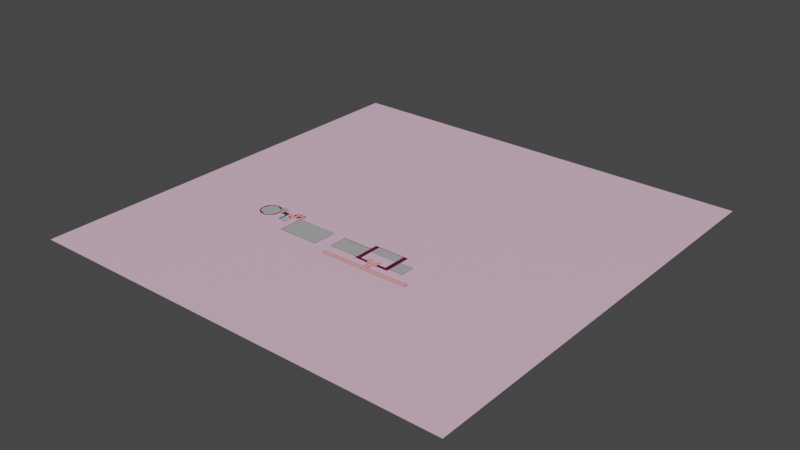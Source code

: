# Source: njc-b1.blend  (saved by Blender 4.2.66; exported with 4.5.12 LTS)
import bpy
from mathutils import Matrix  # noqa: F401  (used for matrix-valued properties, if any)

bpy.ops.wm.read_factory_settings(use_empty=True)
scene = bpy.context.scene
scene.name = 'Scene'

# ---- collections
col_collection = bpy.data.collections.new('Collection'); scene.collection.children.link(col_collection)
col_skp_imported_data = bpy.data.collections.new('SKP Imported Data'); scene.collection.children.link(col_skp_imported_data)
col_skp_scenes__as_cameras = bpy.data.collections.new('SKP Scenes (as Cameras)'); col_skp_imported_data.children.link(col_skp_scenes__as_cameras)
col_skp_components = bpy.data.collections.new('SKP Components'); col_skp_imported_data.children.link(col_skp_components)
col_skp_components.hide_viewport = True
col_skp_mesh_objects = bpy.data.collections.new('SKP Mesh Objects'); col_skp_imported_data.children.link(col_skp_mesh_objects)

# ---- materials (node trees are filled in below, after node groups)
mat_grey = bpy.data.materials.new('Grey')
mat_grey.diffuse_color = (0.8277, 0.5356, 0.687, 1.0)
mat_base = bpy.data.materials.new('Base')
mat_base.diffuse_color = (0.1166, 0.0, 0.03561, 1.0)
mat_mtoilet = bpy.data.materials.new('Mtoilet')
mat_mtoilet.diffuse_color = (0.2047, 0.7083, 1.0, 1.0)
mat_foot = bpy.data.materials.new('Foot')
mat_foot.diffuse_color = (1.0, 0.3736, 0.3736, 1.0)
mat_lift = bpy.data.materials.new('Lift')
mat_lift.diffuse_color = (0.82, 1.0, 0.0, 1.0)
mat_marker = bpy.data.materials.new('Marker')
mat_marker.diffuse_color = (0.08022, 0.009696, 0.01431, 1.0)
mat_staircase = bpy.data.materials.new('Staircase')
mat_staircase.diffuse_color = (0.0, 1.0, 0.8513, 1.0)
mat_none = bpy.data.materials.new('None')
mat_none.diffuse_color = (0.4259, 0.4259, 0.4259, 1.0)

# ---- material node trees
mat_grey.use_nodes = True; mat_grey.node_tree.nodes.clear()
_N = mat_grey.node_tree.nodes; _L = mat_grey.node_tree.links
n0 = _N.new('ShaderNodeOutputMaterial'); n0.name = 'Material Output'; n0.location = (0, 0)
n1 = _N.new('ShaderNodeBsdfPrincipled'); n1.name = 'Principled BSDF'; n1.location = (-300, 0)
n1.inputs[0].default_value = (0.8277, 0.5356, 0.687, 1.0)
_L.new(n1.outputs[0], n0.inputs[0])
n0.is_active_output = True
mat_base.use_nodes = True; mat_base.node_tree.nodes.clear()
_N = mat_base.node_tree.nodes; _L = mat_base.node_tree.links
n0 = _N.new('ShaderNodeOutputMaterial'); n0.name = 'Material Output'; n0.location = (0, 0)
n1 = _N.new('ShaderNodeBsdfPrincipled'); n1.name = 'Principled BSDF'; n1.location = (-300, 0)
n1.inputs[0].default_value = (0.1166, 0.0, 0.03561, 1.0)
_L.new(n1.outputs[0], n0.inputs[0])
n0.is_active_output = True
mat_mtoilet.use_nodes = True; mat_mtoilet.node_tree.nodes.clear()
_N = mat_mtoilet.node_tree.nodes; _L = mat_mtoilet.node_tree.links
n0 = _N.new('ShaderNodeOutputMaterial'); n0.name = 'Material Output'; n0.location = (0, 0)
n1 = _N.new('ShaderNodeBsdfPrincipled'); n1.name = 'Principled BSDF'; n1.location = (-300, 0)
n1.inputs[0].default_value = (0.2047, 0.7083, 1.0, 1.0)
_L.new(n1.outputs[0], n0.inputs[0])
n0.is_active_output = True
mat_foot.use_nodes = True; mat_foot.node_tree.nodes.clear()
_N = mat_foot.node_tree.nodes; _L = mat_foot.node_tree.links
n0 = _N.new('ShaderNodeOutputMaterial'); n0.name = 'Material Output'; n0.location = (0, 0)
n1 = _N.new('ShaderNodeBsdfPrincipled'); n1.name = 'Principled BSDF'; n1.location = (-300, 0)
n1.inputs[0].default_value = (1.0, 0.3736, 0.3736, 1.0)
_L.new(n1.outputs[0], n0.inputs[0])
n0.is_active_output = True
mat_lift.use_nodes = True; mat_lift.node_tree.nodes.clear()
_N = mat_lift.node_tree.nodes; _L = mat_lift.node_tree.links
n0 = _N.new('ShaderNodeOutputMaterial'); n0.name = 'Material Output'; n0.location = (0, 0)
n1 = _N.new('ShaderNodeBsdfPrincipled'); n1.name = 'Principled BSDF'; n1.location = (-300, 0)
n1.inputs[0].default_value = (0.82, 1.0, 0.0, 1.0)
_L.new(n1.outputs[0], n0.inputs[0])
n0.is_active_output = True
mat_marker.use_nodes = True; mat_marker.node_tree.nodes.clear()
_N = mat_marker.node_tree.nodes; _L = mat_marker.node_tree.links
n0 = _N.new('ShaderNodeOutputMaterial'); n0.name = 'Material Output'; n0.location = (0, 0)
n1 = _N.new('ShaderNodeBsdfPrincipled'); n1.name = 'Principled BSDF'; n1.location = (-300, 0)
n1.inputs[0].default_value = (0.08022, 0.009696, 0.01431, 1.0)
_L.new(n1.outputs[0], n0.inputs[0])
n0.is_active_output = True
mat_staircase.use_nodes = True; mat_staircase.node_tree.nodes.clear()
_N = mat_staircase.node_tree.nodes; _L = mat_staircase.node_tree.links
n0 = _N.new('ShaderNodeOutputMaterial'); n0.name = 'Material Output'; n0.location = (0, 0)
n1 = _N.new('ShaderNodeBsdfPrincipled'); n1.name = 'Principled BSDF'; n1.location = (-300, 0)
n1.inputs[0].default_value = (0.0, 1.0, 0.8513, 1.0)
_L.new(n1.outputs[0], n0.inputs[0])
n0.is_active_output = True
mat_none.use_nodes = True; mat_none.node_tree.nodes.clear()
_N = mat_none.node_tree.nodes; _L = mat_none.node_tree.links
n0 = _N.new('ShaderNodeOutputMaterial'); n0.name = 'Material Output'; n0.location = (0, 0)
n1 = _N.new('ShaderNodeBsdfPrincipled'); n1.name = 'Principled BSDF'; n1.location = (-300, 0)
n1.inputs[0].default_value = (0.4259, 0.4259, 0.4259, 1.0)
_L.new(n1.outputs[0], n0.inputs[0])
n0.is_active_output = True

# ---- world
world_world = bpy.data.worlds.new('World'); scene.world = world_world
world_world.use_nodes = True; world_world.node_tree.nodes.clear()
_N = world_world.node_tree.nodes; _L = world_world.node_tree.links
n0 = _N.new('ShaderNodeOutputWorld'); n0.name = 'World Output'; n0.location = (300, 300)
n1 = _N.new('ShaderNodeBackground'); n1.name = 'Background'; n1.location = (10, 300)
n1.inputs[0].default_value = (0.05088, 0.05088, 0.05088, 1.0)
_L.new(n1.outputs[0], n0.inputs[0])
n0.is_active_output = True
world_world.color = (0.05088, 0.05088, 0.05088)
world_world.use_sun_shadow = False
world_world.sun_shadow_jitter_overblur = 0.0

# ---- meshes
me_loose_entity = bpy.data.meshes.new('_(Loose Entity)')
me_loose_entity.from_pydata([(16.77, 10.34, 7.69e-20), (16.69, 10.55, 7.69e-20), (16.69, 10.34, 7.69e-20), (17.07, 10.34, 7.69e-20), (16.97, 10.45, 7.69e-20), (16.97, 10.34, 7.69e-20), (17.81, 10.31, 7.69e-20), (17.29, 10.55, 7.69e-20), (17.29, 10.31, 7.69e-20), (16.47, 10.31, 7.69e-20), (15.94, 10.99, 7.69e-20), (15.94, 10.31, 7.69e-20), (15.94, 11.19, 7.69e-20), (16.47, 10.55, 7.69e-20), (17.81, 11.19, 7.69e-20), (16.77, 10.45, 7.69e-20), (17.07, 10.55, 7.69e-20), (16.4, 10.11, 7.69e-20), (15.61, 10.25, 7.69e-20), (15.61, 10.11, 7.69e-20), (15.65, 10.28, 7.69e-20), (15.65, 11.48, 7.69e-20), (15.65, 11.53, 7.69e-20), (15.65, 11.99, 7.69e-20), (15.94, 11.2, 7.69e-20), (13.69, 9.622, 7.69e-20), (13.72, 9.599, 7.69e-20), (16.71, 9.622, 7.69e-20), (13.72, 9.322, 7.69e-20), (16.37, 9.599, 7.69e-20), (16.74, 9.599, 7.69e-20), (16.71, 10.08, 7.69e-20), (16.72, 10.11, 7.69e-20), (16.74, 10.11, 7.69e-20), (16.4, 10.08, 7.69e-20), (16.5, 10.14, 7.69e-20), (16.52, 10.14, 7.69e-20), (16.54, 10.13, 7.69e-20), (16.56, 10.13, 7.69e-20), (16.58, 10.13, 7.69e-20), (16.6, 10.12, 7.69e-20), (16.62, 10.12, 7.69e-20), (16.64, 10.12, 7.69e-20), (16.66, 10.12, 7.69e-20), (16.68, 10.11, 7.69e-20), (16.7, 10.11, 7.69e-20), (16.67, 10.33, 7.69e-20), (16.67, 10.54, 7.69e-20), (16.78, 10.33, 7.69e-20), (16.78, 10.44, 7.69e-20), (16.96, 10.44, 7.69e-20), (16.5, 10.54, 7.69e-20), (13.52, 11.53, 7.69e-20), (13.55, 11.48, 7.69e-20), (13.55, 10.28, 7.69e-20), (13.52, 10.25, 7.69e-20), (13.69, 9.299, 7.69e-20), (20.07, 9.299, 7.69e-20), (16.37, 9.322, 7.69e-20), (20.03, 9.322, 2.107e-16), (20.03, 9.599, 7.69e-20), (17.01, 9.599, 1.054e-16), (17.05, 9.622, 7.69e-20), (17.01, 10.11, 7.69e-20), (17.03, 10.11, 7.69e-20), (20.07, 9.622, 7.69e-20), (17.05, 10.08, 7.69e-20), (17.05, 10.11, 7.69e-20), (17.05, 9.692, 7.69e-20), (18.12, 10.08, 7.69e-20), (17.07, 10.11, 7.69e-20), (17.09, 10.12, 7.69e-20), (17.11, 10.12, 7.69e-20), (17.13, 10.12, 7.69e-20), (17.15, 10.12, 7.69e-20), (17.17, 10.13, 7.69e-20), (17.19, 10.13, 7.69e-20), (17.21, 10.13, 7.69e-20), (17.23, 10.14, 7.69e-20), (17.26, 10.14, 7.69e-20), (17.26, 10.54, 7.69e-20), (17.82, 11.2, 7.69e-20), (17.82, 11.95, 7.69e-20), (19.08, 10.27, 7.69e-20), (18.13, 10.29, 7.69e-20), (18.12, 10.27, 7.69e-20), (19.05, 10.29, 7.69e-20), (19.05, 11.32, 7.69e-20), (18.13, 11.32, 7.69e-20), (18.13, 11.32, 7.69e-20), (19.08, 11.32, 7.69e-20), (15.94, 11.95, 7.69e-20), (17.39, 11.99, 7.69e-20), (18.13, 11.99, 7.69e-20), (18.12, 10.12, 7.69e-20), (16.96, 10.33, 7.69e-20), (17.09, 10.33, 7.69e-20), (17.09, 10.54, 7.69e-20), (8.671, 11.28, 7.69e-20), (8.695, 11.3, 7.69e-20), (8.671, 11.5, 7.69e-20), (8.899, 11.28, 7.69e-20), (8.877, 11.3, 7.69e-20), (8.877, 11.48, 7.69e-20), (6.658, 11.11, 7.69e-20), (6.625, 11.49, 7.69e-20), (6.617, 11.3, 7.69e-20), (6.681, 11.67, 7.69e-20), (6.677, 11.31, 7.69e-20), (6.908, 11.86, 7.69e-20), (6.782, 11.83, 7.69e-20), (6.922, 11.95, 7.69e-20), (7.287, 12.02, 7.69e-20), (7.089, 12.04, 7.69e-20), (7.273, 12.08, 7.69e-20), (7.462, 12.07, 7.69e-20), (7.509, 12.04, 7.69e-20), (7.855, 11.78, 7.69e-20), (7.467, 12.07, 7.69e-20), (7.549, 12.03, 7.69e-20), (7.589, 12.01, 7.69e-20), (7.627, 12.0, 7.69e-20), (7.665, 11.98, 7.69e-20), (7.701, 11.96, 7.69e-20), (7.736, 11.93, 7.69e-20), (7.77, 11.91, 7.69e-20), (7.802, 11.88, 7.69e-20), (7.832, 11.85, 7.69e-20), (7.86, 11.82, 7.69e-20), (7.885, 11.73, 7.69e-20), (8.0, 11.41, 7.69e-20), (7.974, 11.51, 7.69e-20), (8.055, 11.44, 7.69e-20), (8.218, 11.51, 7.69e-20), (8.05, 11.24, 7.69e-20), (8.558, 11.44, 7.69e-20), (8.218, 11.73, 7.69e-20), (8.218, 11.76, 7.69e-20), (8.26, 11.75, 7.69e-20), (8.218, 12.04, 7.69e-20), (8.671, 11.73, 7.69e-20), (9.023, 11.75, 7.69e-20), (8.671, 10.86, 7.69e-20), (9.216, 11.73, 7.69e-20), (9.035, 11.86, 7.69e-20), (9.023, 12.07, 7.69e-20), (9.216, 11.86, 7.69e-20), (9.359, 11.86, 7.69e-20), (9.513, 11.73, 7.69e-20), (9.608, 11.86, 7.69e-20), (9.513, 11.57, 7.69e-20), (9.608, 11.73, 7.69e-20), (9.707, 9.862, 7.69e-20), (9.749, 9.895, 7.69e-20), (9.707, 11.55, 7.69e-20), (12.64, 9.862, 7.69e-20), (9.734, 11.57, 7.69e-20), (9.734, 12.01, 7.69e-20), (12.61, 9.895, 7.69e-20), (12.61, 11.6, 7.69e-20), (9.786, 11.61, 7.69e-20), (9.749, 11.6, 7.69e-20), (12.64, 11.61, 7.69e-20), (12.64, 11.58, 7.69e-20), (9.035, 12.01, 7.69e-20), (9.786, 12.07, 7.69e-20), (9.786, 12.04, 7.69e-20), (8.558, 10.82, 7.69e-20), (9.213, 10.82, 7.69e-20), (8.89, 10.86, 7.69e-20), (8.901, 10.87, 7.69e-20), (8.89, 10.96, 7.69e-20), (9.191, 10.87, 7.69e-20), (9.191, 11.57, 7.69e-20), (9.213, 11.55, 7.69e-20), (9.359, 11.57, 7.69e-20), (8.901, 10.95, 7.69e-20), (9.038, 10.96, 7.69e-20), (9.051, 10.95, 7.69e-20), (9.038, 11.34, 7.69e-20), (8.695, 11.48, 7.69e-20), (9.051, 11.5, 7.69e-20), (8.899, 11.34, 7.69e-20), (6.745, 10.95, 7.69e-20), (6.844, 10.93, 7.69e-20), (6.873, 10.81, 7.69e-20), (7.401, 10.71, 7.69e-20), (7.033, 10.71, 7.69e-20), (7.213, 10.65, 7.69e-20), (7.401, 10.64, 7.69e-20), (7.773, 10.86, 7.69e-20), (7.586, 10.68, 7.69e-20), (7.753, 10.77, 7.69e-20), (7.892, 10.9, 7.69e-20), (7.993, 11.06, 7.69e-20), (8.058, 11.43, 7.69e-20), (8.26, 12.07, 7.69e-20), (7.887, 11.79, 7.69e-20), (7.911, 11.76, 7.69e-20), (17.17, 10.32, 7.69e-20), (17.18, 10.32, 2.004e-32), (17.18, 10.32, 2.004e-32), (17.17, 10.32, 7.69e-20), (16.87, 10.31, 7.69e-20), (16.87, 9.412, 7.69e-20), (16.87, 9.406, 7.69e-20), (16.87, 10.31, 7.69e-20), (16.88, 10.31, 2.004e-32), (16.88, 9.412, 0.0), (16.88, 10.31, 2.004e-32), (16.71, 9.552, 7.69e-20), (16.71, 9.546, 7.69e-20), (16.72, 9.552, 2.004e-32), (16.72, 9.546, 2.004e-32), (16.88, 9.406, 0.0), (17.03, 9.545, 7.69e-20), (17.03, 9.545, 2.004e-32), (17.03, 9.551, 2.004e-32), (17.03, 9.551, 7.69e-20), (16.57, 10.32, 7.69e-20), (16.58, 10.32, 4.007e-32), (16.58, 10.33, 4.007e-32), (16.57, 10.33, 7.69e-20), (9.535, 11.64, 7.69e-20), (9.541, 11.64, 7.69e-20), (9.541, 11.65, 7.69e-20), (9.284, 11.94, 7.69e-20), (9.284, 11.93, 7.69e-20), (9.29, 11.94, 7.69e-20), (9.535, 11.65, 7.69e-20), (9.031, 11.51, 7.69e-20), (9.037, 11.51, 7.69e-20), (9.037, 11.52, 7.69e-20), (9.031, 11.52, 7.69e-20), (9.29, 11.93, 7.69e-20), (0.0, 0.0, 7.69e-20), (0.0, 30.0, 7.69e-20), (30.0, 0.0, 7.69e-20), (30.0, 30.0, 7.69e-20)], [], [(0, 1, 2), (3, 4, 5), (6, 7, 8), (9, 10, 11), (10, 9, 12), (12, 9, 13), (12, 13, 14), (14, 13, 1), (14, 1, 15), (0, 15, 1), (14, 15, 16), (16, 15, 4), (16, 4, 3), (14, 16, 7), (14, 7, 6), (17, 18, 19), (18, 17, 20), (20, 17, 11), (20, 11, 21), (21, 11, 22), (22, 11, 23), (23, 11, 24), (11, 17, 9), (25, 26, 27), (26, 25, 28), (27, 26, 29), (27, 29, 30), (27, 30, 31), (31, 30, 32), (32, 30, 33), (31, 17, 34), (17, 31, 35), (17, 35, 9), (9, 35, 13), (35, 31, 36), (36, 31, 37), (37, 31, 38), (38, 31, 39), (39, 31, 40), (40, 31, 41), (41, 31, 42), (42, 31, 43), (43, 31, 44), (44, 31, 45), (45, 31, 32), (46, 2, 47), (2, 46, 48), (0, 2, 48), (0, 48, 15), (15, 48, 49), (15, 49, 4), (4, 49, 50), (4, 50, 5), (13, 51, 1), (51, 13, 35), (1, 51, 47), (1, 47, 2), (52, 53, 22), (53, 52, 54), (22, 53, 21), (55, 54, 52), (54, 55, 18), (54, 18, 20), (56, 28, 25), (28, 56, 57), (28, 57, 58), (58, 57, 59), (59, 57, 60), (61, 62, 63), (62, 61, 60), (63, 62, 64), (62, 60, 65), (65, 60, 57), (64, 66, 67), (66, 64, 62), (66, 62, 68), (67, 66, 69), (67, 69, 70), (70, 69, 71), (71, 69, 72), (72, 69, 73), (73, 69, 74), (74, 69, 75), (75, 69, 76), (76, 69, 77), (77, 69, 78), (78, 69, 79), (79, 69, 8), (79, 8, 80), (8, 69, 6), (6, 69, 14), (14, 69, 81), (81, 69, 82), (83, 84, 85), (84, 83, 86), (86, 83, 87), (87, 88, 89), (88, 87, 90), (90, 87, 83), (23, 91, 92), (91, 23, 24), (92, 91, 82), (92, 82, 93), (93, 82, 85), (85, 82, 69), (85, 69, 94), (93, 85, 89), (89, 85, 84), (93, 89, 88), (24, 12, 81), (12, 24, 11), (12, 11, 10), (81, 12, 14), (95, 5, 50), (5, 95, 96), (5, 96, 3), (3, 96, 16), (16, 96, 97), (16, 97, 7), (7, 97, 80), (7, 80, 8), (98, 99, 100), (99, 98, 101), (99, 101, 102), (102, 101, 103), (104, 105, 106), (105, 104, 107), (107, 104, 108), (107, 108, 109), (107, 109, 110), (110, 109, 111), (111, 109, 112), (111, 112, 113), (113, 112, 114), (114, 112, 115), (115, 112, 116), (116, 112, 117), (115, 116, 118), (116, 117, 119), (119, 117, 120), (120, 117, 121), (121, 117, 122), (122, 117, 123), (123, 117, 124), (124, 117, 125), (125, 117, 126), (126, 117, 127), (127, 117, 128), (128, 117, 129), (129, 117, 130), (129, 130, 131), (131, 130, 132), (131, 132, 133), (132, 130, 134), (133, 132, 135), (133, 135, 136), (136, 135, 137), (137, 135, 138), (137, 138, 139), (138, 135, 140), (138, 140, 141), (140, 135, 142), (140, 142, 98), (140, 98, 100), (141, 140, 143), (141, 143, 144), (141, 144, 145), (144, 143, 146), (147, 148, 149), (148, 147, 150), (149, 148, 151), (152, 153, 154), (153, 152, 155), (154, 153, 156), (156, 153, 157), (153, 155, 158), (158, 155, 159), (159, 160, 161), (160, 159, 162), (162, 159, 155), (162, 155, 163), (145, 164, 165), (164, 145, 144), (165, 164, 157), (165, 157, 161), (161, 157, 153), (165, 161, 160), (165, 160, 166), (167, 142, 135), (142, 167, 168), (142, 168, 169), (169, 168, 170), (169, 170, 171), (170, 168, 172), (172, 168, 173), (173, 168, 174), (173, 174, 175), (175, 174, 154), (175, 154, 150), (175, 150, 147), (150, 154, 156), (171, 176, 177), (176, 171, 170), (177, 176, 178), (177, 178, 179), (100, 180, 181), (180, 100, 99), (181, 180, 103), (181, 103, 182), (182, 103, 101), (181, 182, 179), (181, 179, 178), (183, 108, 104), (108, 183, 184), (184, 183, 185), (184, 185, 186), (186, 185, 187), (186, 187, 188), (186, 188, 189), (186, 189, 190), (190, 189, 191), (190, 191, 192), (190, 192, 193), (190, 193, 130), (130, 193, 194), (130, 194, 134), (195, 132, 134), (116, 196, 118), (196, 116, 139), (196, 139, 138), (129, 197, 128), (197, 129, 198), (198, 129, 136), (198, 136, 137), (169, 98, 142), (98, 169, 171), (98, 171, 101), (101, 171, 177), (101, 177, 182), (182, 177, 179), (75, 199, 74), (199, 75, 200), (200, 75, 76), (200, 76, 201), (95, 63, 96), (63, 95, 61), (96, 63, 64), (96, 64, 67), (96, 67, 70), (96, 70, 71), (96, 71, 72), (96, 72, 97), (97, 72, 202), (97, 202, 80), (202, 72, 73), (202, 73, 74), (202, 74, 199), (80, 202, 201), (80, 201, 76), (80, 76, 77), (80, 77, 78), (80, 78, 79), (49, 203, 50), (203, 49, 204), (204, 49, 205), (203, 204, 206), (50, 203, 207), (50, 207, 95), (208, 206, 204), (206, 208, 209), (44, 46, 43), (46, 44, 48), (48, 44, 45), (48, 45, 32), (48, 32, 33), (29, 210, 30), (210, 29, 211), (30, 210, 212), (58, 26, 28), (26, 58, 29), (29, 58, 205), (205, 58, 59), (29, 205, 211), (211, 205, 213), (213, 205, 212), (212, 205, 30), (30, 205, 33), (33, 205, 48), (48, 205, 49), (205, 59, 214), (214, 59, 208), (208, 59, 215), (208, 215, 61), (208, 61, 209), (209, 61, 207), (207, 61, 95), (215, 59, 216), (216, 59, 217), (61, 218, 60), (218, 61, 215), (60, 218, 217), (60, 217, 59), (39, 219, 38), (219, 39, 220), (220, 39, 40), (220, 40, 221), (36, 51, 35), (51, 36, 222), (51, 222, 47), (222, 36, 37), (222, 37, 38), (222, 38, 219), (47, 222, 221), (47, 221, 40), (47, 40, 41), (47, 41, 42), (47, 42, 43), (47, 43, 46), (102, 180, 99), (180, 102, 103), (150, 223, 148), (223, 150, 156), (223, 156, 224), (224, 156, 225), (225, 156, 151), (151, 156, 149), (146, 164, 144), (164, 146, 226), (164, 226, 157), (226, 146, 227), (157, 226, 228), (157, 228, 147), (147, 228, 175), (157, 147, 149), (157, 149, 156), (148, 229, 151), (229, 148, 223), (151, 229, 225), (100, 230, 140), (230, 100, 181), (230, 181, 231), (231, 181, 232), (172, 176, 170), (176, 172, 178), (178, 172, 181), (140, 233, 143), (233, 140, 230), (143, 233, 232), (143, 232, 181), (143, 181, 173), (173, 181, 172), (143, 173, 175), (143, 175, 146), (146, 175, 227), (227, 175, 234), (234, 175, 228), (141, 196, 138), (162, 166, 160), (166, 162, 165), (90, 93, 88), (65, 68, 62), (68, 65, 66), (66, 65, 69), (69, 65, 94), (94, 65, 85), (85, 65, 83), (83, 65, 90), (235, 104, 236), (104, 235, 183), (183, 235, 185), (185, 235, 187), (187, 235, 237), (236, 104, 106), (187, 237, 188), (188, 237, 189), (189, 237, 191), (191, 237, 192), (192, 237, 152), (192, 152, 193), (193, 152, 194), (194, 152, 134), (134, 152, 167), (134, 167, 195), (167, 152, 168), (168, 152, 174), (152, 237, 155), (155, 237, 56), (155, 56, 163), (163, 56, 162), (162, 56, 55), (56, 237, 57), (57, 237, 65), (236, 111, 238), (111, 236, 110), (110, 236, 107), (107, 236, 105), (105, 236, 106), (238, 111, 113), (238, 113, 114), (238, 114, 115), (238, 115, 118), (238, 118, 196), (238, 196, 145), (145, 196, 141), (238, 145, 165), (238, 165, 162), (238, 162, 52), (52, 162, 55), (238, 52, 23), (23, 52, 22), (238, 23, 92), (238, 92, 93), (238, 93, 90), (238, 90, 65), (238, 65, 237), (27, 19, 25), (19, 27, 34), (34, 27, 31), (17, 19, 34), (55, 25, 18), (25, 55, 56), (18, 25, 19), (154, 174, 152), (195, 135, 132), (135, 195, 167)])
me_loose_entity.polygons.foreach_set('material_index', [0, 0, 0, 0, 0, 0, 0, 0, 0, 0, 0, 0, 0, 0, 0, 1, 1, 1, 1, 1, 1, 1, 1, 1, 1, 1, 1, 1, 1, 1, 1, 1, 1, 1, 1, 1, 1, 1, 1, 1, 1, 1, 1, 1, 1, 1, 1, 1, 1, 1, 1, 1, 1, 1, 1, 1, 1, 1, 1, 1, 1, 1, 1, 1, 1, 1, 1, 1, 1, 1, 1, 1, 1, 1, 1, 1, 1, 1, 1, 1, 1, 1, 1, 1, 1, 1, 1, 1, 1, 1, 1, 1, 1, 1, 1, 1, 1, 1, 1, 1, 1, 1, 1, 1, 1, 1, 1, 1, 1, 1, 1, 1, 1, 1, 1, 1, 1, 1, 1, 1, 1, 1, 1, 1, 1, 1, 1, 1, 1, 1, 1, 1, 1, 1, 1, 1, 1, 1, 1, 1, 1, 1, 1, 1, 1, 1, 1, 1, 1, 1, 1, 1, 1, 1, 1, 1, 1, 1, 1, 1, 1, 1, 1, 1, 1, 1, 1, 1, 1, 1, 1, 1, 1, 1, 1, 1, 1, 1, 1, 1, 1, 1, 1, 1, 1, 1, 1, 1, 1, 1, 1, 1, 1, 1, 1, 1, 1, 1, 1, 1, 1, 1, 1, 1, 1, 1, 1, 1, 1, 1, 1, 1, 1, 1, 1, 1, 1, 1, 1, 1, 1, 1, 1, 1, 1, 1, 1, 1, 1, 1, 1, 1, 1, 1, 2, 2, 2, 2, 2, 2, 3, 3, 3, 3, 3, 3, 3, 3, 3, 3, 3, 3, 3, 3, 3, 3, 3, 3, 3, 3, 3, 3, 3, 3, 3, 3, 3, 3, 3, 3, 3, 3, 3, 3, 3, 3, 3, 3, 3, 3, 3, 3, 3, 3, 3, 3, 3, 3, 3, 3, 3, 3, 3, 3, 3, 3, 3, 3, 3, 3, 3, 3, 3, 3, 3, 3, 3, 3, 3, 3, 3, 3, 3, 3, 3, 3, 3, 3, 4, 4, 3, 3, 3, 3, 3, 3, 3, 3, 3, 3, 3, 3, 3, 3, 3, 3, 3, 3, 3, 3, 3, 3, 3, 3, 3, 3, 3, 3, 3, 3, 3, 3, 3, 3, 3, 3, 0, 0, 0, 0, 0, 0, 0, 0, 0, 0, 0, 0, 0, 0, 0, 0, 0, 0, 0, 0, 0, 0, 0, 0, 0, 0, 0, 0, 0, 0, 0, 0, 0, 0, 0, 0, 0, 0, 0, 0, 0, 0, 0, 0, 0, 0, 0, 0, 0, 0, 0, 0, 0, 0, 0, 0, 0, 0, 0, 0, 0, 0, 0, 0, 0, 0, 0, 0, 0])
me_loose_entity.materials.append(mat_grey)
me_loose_entity.materials.append(mat_base)
me_loose_entity.materials.append(mat_mtoilet)
me_loose_entity.materials.append(mat_foot)
me_loose_entity.materials.append(mat_lift)
me_loose_entity.update()
me_g_b1_m1_blackboxl2 = bpy.data.meshes.new('G-b1-m1-blackboxl2')
me_g_b1_m1_blackboxl2.from_pydata([(0.005, 0.0, 0.0), (0.0, 0.005, 0.0), (0.0, 0.0, 0.0), (0.005, 0.005, 0.0)], [], [(0, 1, 2), (1, 0, 3)])
me_g_b1_m1_blackboxl2.materials.append(mat_marker)
me_g_b1_m1_blackboxl2.update()
me_g_ud = bpy.data.meshes.new('G-UD')
me_g_ud.from_pydata([(0.005, 0.0, 0.0), (0.0, 0.005, 0.0), (0.0, 0.0, 0.0), (0.005, 0.005, 0.0)], [], [(0, 1, 2), (1, 0, 3)])
me_g_ud.materials.append(mat_staircase)
me_g_ud.update()
me_g_d = bpy.data.meshes.new('G-D')
me_g_d.from_pydata([(0.005, 0.0, -1.318e-16), (0.0, 0.005, -1.317e-16), (0.0, 0.0, -1.317e-16), (0.005, 0.005, -1.318e-16)], [], [(0, 1, 2), (1, 0, 3)])
me_g_d.materials.append(mat_staircase)
me_g_d.update()
me_g_b1_m3_rightgrandstsand = bpy.data.meshes.new('G-b1-m3-rightgrandstsand')
me_g_b1_m3_rightgrandstsand.from_pydata([(0.005, 0.0, -1.302e-16), (0.0, 0.005, -1.301e-16), (0.0, 0.0, -1.301e-16), (0.005, 0.005, -1.302e-16)], [], [(0, 1, 2), (1, 0, 3)])
me_g_b1_m3_rightgrandstsand.materials.append(mat_marker)
me_g_b1_m3_rightgrandstsand.update()
me_g_d_001 = bpy.data.meshes.new('G-D.001')
me_g_d_001.from_pydata([(0.005, 0.0, -1.251e-16), (0.0, 0.005, -1.25e-16), (0.0, 0.0, -1.25e-16), (0.005, 0.005, -1.251e-16)], [], [(0, 1, 2), (1, 0, 3)])
me_g_d_001.materials.append(mat_staircase)
me_g_d_001.update()
me_g_b1_m2_leftgrandstand = bpy.data.meshes.new('G-b1-m2-leftgrandstand')
me_g_b1_m2_leftgrandstand.from_pydata([(0.005, 0.0, -1.266e-16), (0.0, 0.005, -1.265e-16), (0.0, 0.0, -1.265e-16), (0.005, 0.005, -1.266e-16)], [], [(0, 1, 2), (1, 0, 3)])
me_g_b1_m2_leftgrandstand.materials.append(mat_marker)
me_g_b1_m2_leftgrandstand.update()
me_g_none = bpy.data.meshes.new('G-None')
me_g_none.from_pydata([(0.1668, 1.032, 0.0), (0.2308, 1.964, 0.0), (0.0, 1.411, 0.0), (0.7243, 0.811, 0.0), (0.6101, 2.125, 0.0), (1.178, 1.886, 0.0), (1.096, 0.9689, 0.0), (1.324, 1.519, 0.0), (12.38, 0.3965, 0.0), (11.45, 1.42, 0.0), (11.45, 0.3965, 0.0), (12.38, 1.42, 0.0), (11.14, 1.31, 0.0), (9.26, 2.05, 0.0), (9.26, 1.31, 0.0), (11.14, 2.05, 0.0), (8.97, 0.3808, 0.0), (6.872, 1.588, 0.0), (6.872, 0.3808, 0.0), (8.97, 1.588, 0.0), (5.938, 0.0, 0.0), (3.072, 1.701, 0.0), (3.072, 0.0, 0.0), (5.938, 1.701, 0.0), (0.8722, 2.133, 0.0), (1.541, 2.144, 0.0), (0.8319, 2.144, 0.0), (0.9118, 2.119, 0.0), (0.9504, 2.103, 0.0), (0.988, 2.084, 0.0), (1.024, 2.063, 0.0), (1.059, 2.04, 0.0), (1.093, 2.015, 0.0), (1.125, 1.987, 0.0), (1.155, 1.958, 0.0), (1.183, 1.928, 0.0), (1.21, 1.895, 0.0), (1.234, 1.861, 0.0), (1.541, 1.861, 0.0), (1.297, 1.612, 0.0), (1.541, 1.84, 0.0), (1.209, 1.84, 0.0), (1.541, 1.612, 0.0)], [], [(0, 1, 2), (1, 0, 3), (1, 3, 4), (4, 3, 5), (5, 3, 6), (5, 6, 7), (8, 9, 10), (9, 8, 11), (12, 13, 14), (13, 12, 15), (16, 17, 18), (17, 16, 19), (20, 21, 22), (21, 20, 23), (24, 25, 26), (25, 24, 27), (25, 27, 28), (25, 28, 29), (25, 29, 30), (25, 30, 31), (25, 31, 32), (25, 32, 33), (25, 33, 34), (25, 34, 35), (25, 35, 36), (25, 36, 37), (25, 37, 38), (39, 40, 41), (40, 39, 42)])
me_g_none.materials.append(mat_none)
me_g_none.update()
me_g_ud_001 = bpy.data.meshes.new('G-UD.001')
me_g_ud_001.from_pydata([(0.005, 0.0, -1.284e-16), (0.0, 0.005, -1.283e-16), (0.0, 0.0, -1.283e-16), (0.005, 0.005, -1.284e-16)], [], [(0, 1, 2), (1, 0, 3)])
me_g_ud_001.materials.append(mat_staircase)
me_g_ud_001.update()
me_g_u = bpy.data.meshes.new('G-U')
me_g_u.from_pydata([(0.005, 0.0, -1.284e-16), (0.0, 0.005, -1.284e-16), (0.0, 0.0, -1.284e-16), (0.005, 0.005, -1.284e-16)], [], [(0, 1, 2), (1, 0, 3)])
me_g_u.materials.append(mat_staircase)
me_g_u.update()
me_g_d_002 = bpy.data.meshes.new('G-D.002')
me_g_d_002.from_pydata([(0.005834, 0.0, 2.061e-25), (0.0, 0.005834, 2.061e-25), (0.0, 0.0, 2.061e-25), (0.005834, 0.005834, 2.061e-25)], [], [(0, 1, 2), (1, 0, 3)])
me_g_d_002.materials.append(mat_staircase)
me_g_d_002.update()

# ---- objects
ob_loose_entity = bpy.data.objects.new('_(Loose Entity)', me_loose_entity)
ob_g_b1_m1_blackboxl2 = bpy.data.objects.new('G-b1-m1-blackboxl2', me_g_b1_m1_blackboxl2)
ob_g_ud = bpy.data.objects.new('G-UD', me_g_ud)
ob_g_d = bpy.data.objects.new('G-D', me_g_d)
ob_g_b1_m3_rightgrandstsand = bpy.data.objects.new('G-b1-m3-rightgrandstsand', me_g_b1_m3_rightgrandstsand)
ob_g_d_001 = bpy.data.objects.new('G-D.001', me_g_d_001)
ob_g_b1_m2_leftgrandstand = bpy.data.objects.new('G-b1-m2-leftgrandstand', me_g_b1_m2_leftgrandstand)
ob_g_none = bpy.data.objects.new('G-None', me_g_none)
ob_g_ud_001 = bpy.data.objects.new('G-UD.001', me_g_ud_001)
ob_g_b1_m3_rightgranstand = bpy.data.objects.new('G-b1-m3-rightgranstand', None)
ob_g_u = bpy.data.objects.new('G-U', me_g_u)
ob_g_d_002 = bpy.data.objects.new('G-D.002', me_g_d_002)

# ---- transforms, parenting, visibility, modifiers, constraints
ob_loose_entity.location = (0.0, 0.0, 0.0)
ob_loose_entity.rotation_mode = 'QUATERNION'
ob_loose_entity.rotation_quaternion = (1.0, 0.0, 0.0, 0.0)
ob_g_b1_m1_blackboxl2.location = (9.031, 11.51, 7.69e-20)
ob_g_b1_m1_blackboxl2.scale = (1.167, 1.167, 1.167)
ob_g_ud.location = (9.284, 11.93, 7.69e-20)
ob_g_ud.scale = (1.167, 1.167, 1.167)
ob_g_d.location = (17.17, 10.32, 1.538e-16)
ob_g_d.scale = (1.167, 1.167, 1.167)
ob_g_b1_m3_rightgrandstsand.location = (17.03, 9.545, 1.519e-16)
ob_g_b1_m3_rightgrandstsand.scale = (1.167, 1.167, 1.167)
ob_g_d_001.location = (16.57, 10.32, 1.459e-16)
ob_g_d_001.scale = (1.167, 1.167, 1.167)
ob_g_b1_m2_leftgrandstand.location = (16.71, 9.546, 1.477e-16)
ob_g_b1_m2_leftgrandstand.scale = (1.167, 1.167, 1.167)
ob_g_none.location = (6.677, 9.895, 7.69e-20)
ob_g_ud_001.location = (16.87, 9.406, 1.498e-16)
ob_g_ud_001.scale = (1.167, 1.167, 1.167)
ob_g_b1_m3_rightgranstand.location = (17.03, 9.545, 7.69e-20)
ob_g_b1_m3_rightgranstand.scale = (1.167, 1.167, 1.167)
ob_g_u.location = (16.87, 10.31, 1.498e-16)
ob_g_u.scale = (1.167, 1.167, 1.167)
ob_g_d_002.location = (9.535, 11.64, 7.69e-20)

# ---- collection membership
col_skp_mesh_objects.objects.link(ob_loose_entity)
col_skp_mesh_objects.objects.link(ob_g_b1_m1_blackboxl2)
col_skp_mesh_objects.objects.link(ob_g_ud)
col_skp_mesh_objects.objects.link(ob_g_d)
col_skp_mesh_objects.objects.link(ob_g_b1_m3_rightgrandstsand)
col_skp_mesh_objects.objects.link(ob_g_d_001)
col_skp_mesh_objects.objects.link(ob_g_b1_m2_leftgrandstand)
col_skp_mesh_objects.objects.link(ob_g_none)
col_skp_mesh_objects.objects.link(ob_g_ud_001)
col_skp_mesh_objects.objects.link(ob_g_b1_m3_rightgranstand)
col_skp_mesh_objects.objects.link(ob_g_u)
col_skp_mesh_objects.objects.link(ob_g_d_002)
def _layer_coll(name, lc=None):
    lc = lc or bpy.context.view_layer.layer_collection
    for c in lc.children:
        if c.name == name: return c
        r = _layer_coll(name, c)
        if r: return r
_layer_coll('SKP Components').exclude = True

# ---- scene / render settings (as saved in the file)
scene.frame_start = 1; scene.frame_end = 250; scene.frame_set(1)
scene.render.engine = 'CYCLES'
scene.cycles.sampling_pattern = 'TABULATED_SOBOL'
scene.cycles.use_light_tree = False
scene.view_settings.view_transform = 'Filmic'
bpy.context.view_layer.update()

# ---- added for rendering (the .blend has no active camera and no usable light): camera, sun
cam_auto = bpy.data.cameras.new('AutoCamera')
cam_auto.lens = 50.0
cam_auto.sensor_width = 36.0
cam_auto.clip_end = 1000.0
ob_auto_camera = bpy.data.objects.new('AutoCamera', cam_auto)
scene.collection.objects.link(ob_auto_camera)
ob_auto_camera.location = (54.254, -32.1047, 31.4032)
ob_auto_camera.rotation_euler = (1.09748, -7.21219e-08, 0.694738)
scene.camera = ob_auto_camera
light_auto_sun = bpy.data.lights.new('AutoSun', 'SUN')
light_auto_sun.energy = 3.0
light_auto_sun.angle = 0.0523599
ob_auto_sun = bpy.data.objects.new('AutoSun', light_auto_sun)
scene.collection.objects.link(ob_auto_sun)
ob_auto_sun.rotation_euler = (0.872665, 0.174533, 0.523599)
bpy.context.view_layer.update()
